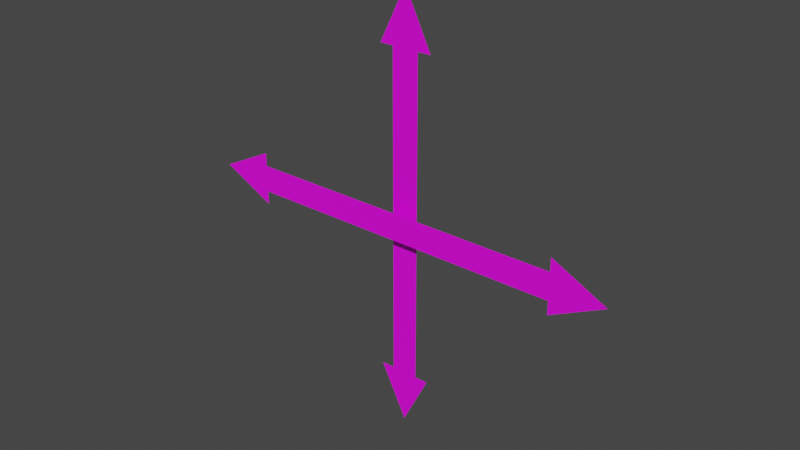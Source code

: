 # Source: arrows.blend  (saved by Blender 3.6.14; exported with 4.5.12 LTS)
import bpy
from mathutils import Matrix  # noqa: F401  (used for matrix-valued properties, if any)

bpy.ops.wm.read_factory_settings(use_empty=True)
scene = bpy.context.scene
scene.name = 'Scene'

# ---- collections
col_collection = bpy.data.collections.new('Collection'); scene.collection.children.link(col_collection)

# ---- images (referenced by path relative to the original .blend; pixels are not part of the script)
import os
ASSET_DIR = os.environ.get("B2B_ASSET_DIR", "")  # directory of the original .blend (textures are referenced by path, not embedded)
HERE = os.path.dirname(os.path.abspath(__file__))  # packed textures are extracted next to this script under _unpacked/

def load_image(name, relpath, width, height, colorspace="sRGB"):
    """Load a texture the original file referenced (path relative to the .blend, or extracted next to this script)."""
    p = next((c for c in (os.path.join(HERE, relpath), os.path.join(ASSET_DIR, relpath)) if relpath and os.path.exists(c)), "")
    if p:
        img = bpy.data.images.load(p, check_existing=True)
        img.name = name
    else:  # same state as the original file: an image datablock whose file is absent (Cycles renders it pink)
        img = bpy.data.images.new(name, width, height)
        img.source = "FILE"
        img.filepath = "//" + (relpath or name)
    img.colorspace_settings.name = colorspace
    return img
img_controls_png = load_image('controls.png', 'controls.png', 1024, 1024, 'sRGB')

# ---- materials (node trees are filled in below, after node groups)
mat_material_003 = bpy.data.materials.new('Material.003')
mat_material_003.use_transparent_shadow = False

# ---- material node trees
mat_material_003.use_nodes = True; mat_material_003.node_tree.nodes.clear()
_N = mat_material_003.node_tree.nodes; _L = mat_material_003.node_tree.links
n0 = _N.new('ShaderNodeBsdfPrincipled'); n0.name = 'Principled BSDF'; n0.location = (10, 300)
n0.distribution = 'GGX'
n0.subsurface_method = 'RANDOM_WALK_SKIN'
n0.inputs[3].default_value = 1.45
n0.inputs[27].default_value = (0.0, 0.0, 0.0, 1.0)
n0.inputs[28].default_value = 1.0
n1 = _N.new('ShaderNodeOutputMaterial'); n1.name = 'Material Output'; n1.location = (300, 300)
n2 = _N.new('ShaderNodeTexImage'); n2.name = 'Image Texture'; n2.location = (-419, 197)
n2.image = img_controls_png
n2.interpolation = 'Closest'
_L.new(n0.outputs[0], n1.inputs[0])
_L.new(n2.outputs[0], n0.inputs[0])
n1.is_active_output = True

# ---- world
world_world = bpy.data.worlds.new('World'); scene.world = world_world
world_world.use_nodes = True; world_world.node_tree.nodes.clear()
_N = world_world.node_tree.nodes; _L = world_world.node_tree.links
n0 = _N.new('ShaderNodeOutputWorld'); n0.name = 'World Output'; n0.location = (300, 300)
n1 = _N.new('ShaderNodeBackground'); n1.name = 'Background'; n1.location = (10, 300)
n1.inputs[0].default_value = (0.05088, 0.05088, 0.05088, 1.0)
_L.new(n1.outputs[0], n0.inputs[0])
n0.is_active_output = True
world_world.color = (0.05088, 0.05088, 0.05088)
world_world.use_sun_shadow = False
world_world.sun_shadow_jitter_overblur = 0.0

# ---- meshes
me_marrows = bpy.data.meshes.new('mArrows')
me_marrows.from_pydata([(0.0, 0.0, -1.0), (0.0, 0.0, 1.0), (12.0, 0.0, -1.0), (12.0, 0.0, 1.0), (14.0, 0.0, -1.0), (14.0, 0.0, 1.0), (12.0, 0.0, 2.0), (12.0, 0.0, -2.0), (16.0, 0.0, 0.0), (11.0, 0.0, 1.0), (10.0, 0.0, 1.0), (9.0, 0.0, 1.0), (8.0, 0.0, 1.0), (7.0, 0.0, 1.0), (6.0, 0.0, 1.0), (5.0, 0.0, 1.0), (4.0, 0.0, 1.0), (3.0, 0.0, 1.0), (2.0, 0.0, 1.0), (1.0, 0.0, 1.0), (1.0, 0.0, -1.0), (2.0, 0.0, -1.0), (3.0, 0.0, -1.0), (4.0, 0.0, -1.0), (5.0, 0.0, -1.0), (6.0, 0.0, -1.0), (7.0, 0.0, -1.0), (8.0, 0.0, -1.0), (9.0, 0.0, -1.0), (10.0, 0.0, -1.0), (11.0, 0.0, -1.0), (-12.0, 0.0, -1.0), (-12.0, 0.0, 1.0), (-14.0, 0.0, -1.0), (-14.0, 0.0, 1.0), (-12.0, 0.0, 2.0), (-12.0, 0.0, -2.0), (-16.0, 0.0, 0.0), (-11.0, 0.0, 1.0), (-10.0, 0.0, 1.0), (-9.0, 0.0, 1.0), (-8.0, 0.0, 1.0), (-7.0, 0.0, 1.0), (-6.0, 0.0, 1.0), (-5.0, 0.0, 1.0), (-4.0, 0.0, 1.0), (-3.0, 0.0, 1.0), (-2.0, 0.0, 1.0), (-1.0, 0.0, 1.0), (-1.0, 0.0, -1.0), (-2.0, 0.0, -1.0), (-3.0, 0.0, -1.0), (-4.0, 0.0, -1.0), (-5.0, 0.0, -1.0), (-6.0, 0.0, -1.0), (-7.0, 0.0, -1.0), (-8.0, 0.0, -1.0), (-9.0, 0.0, -1.0), (-10.0, 0.0, -1.0), (-11.0, 0.0, -1.0), (-1.0, 1.0, 0.0), (1.0, 1.0, 0.0), (-1.0, 1.0, -12.0), (1.0, 1.0, -12.0), (-1.0, 1.0, -14.0), (1.0, 1.0, -14.0), (2.0, 1.0, -12.0), (-2.0, 1.0, -12.0), (0.0, 1.0, -16.0), (-1.0, 1.0, 12.0), (1.0, 1.0, 12.0), (-1.0, 1.0, 14.0), (1.0, 1.0, 14.0), (2.0, 1.0, 12.0), (-2.0, 1.0, 12.0), (0.0, 1.0, 16.0)], [], [(3, 2, 4, 5), (5, 6, 3), (4, 8, 5), (4, 2, 7), (30, 2, 3, 9), (0, 20, 19, 1), (20, 21, 18, 19), (21, 22, 17, 18), (22, 23, 16, 17), (23, 24, 15, 16), (24, 25, 14, 15), (25, 26, 13, 14), (26, 27, 12, 13), (27, 28, 11, 12), (28, 29, 10, 11), (29, 30, 9, 10), (32, 34, 33, 31), (34, 32, 35), (33, 34, 37), (33, 36, 31), (59, 38, 32, 31), (0, 1, 48, 49), (49, 48, 47, 50), (50, 47, 46, 51), (51, 46, 45, 52), (52, 45, 44, 53), (53, 44, 43, 54), (54, 43, 42, 55), (55, 42, 41, 56), (56, 41, 40, 57), (57, 40, 39, 58), (58, 39, 38, 59), (63, 62, 64, 65), (65, 66, 63), (64, 68, 65), (64, 62, 67), (60, 62, 63, 61), (70, 72, 71, 69), (72, 70, 73), (71, 72, 75), (71, 74, 69), (60, 61, 70, 69)])
_uv = me_marrows.uv_layers.new(name='UVMap')
_uv.uv.foreach_set('vector', [0.941, 0.9439, 0.941, 0.5461, 0.941, 0.5461, 0.941, 0.9439, 0.941, 0.9439, 0.941, 0.9439, 0.941, 0.9439, 0.941, 0.5461, 0.941, 0.9439, 0.941, 0.9439, 0.941, 0.5461, 0.941, 0.5461, 0.941, 0.5461, 0.9079, 0.5461, 0.941, 0.5461, 0.941, 0.9439, 0.9079, 0.9439, 0.4423, 0.2011, 0.5835, 0.2011, 0.5835, 0.4955, 0.4423, 0.4955, 0.5835, 0.2011, 0.7247, 0.2011, 0.7247, 0.4955, 0.5835, 0.4955, 0.7247, 0.2011, 0.8658, 0.2011, 0.8658, 0.4955, 0.7247, 0.4955, 0.6427, 0.5461, 0.6758, 0.5461, 0.6758, 0.9439, 0.6427, 0.9439, 0.6758, 0.5461, 0.709, 0.5461, 0.709, 0.9439, 0.6758, 0.9439, 0.709, 0.5461, 0.7421, 0.5461, 0.7421, 0.9439, 0.709, 0.9439, 0.7421, 0.5461, 0.7753, 0.5461, 0.7753, 0.9439, 0.7421, 0.9439, 0.7753, 0.5461, 0.8084, 0.5461, 0.8084, 0.9439, 0.7753, 0.9439, 0.8084, 0.5461, 0.8416, 0.5461, 0.8416, 0.9439, 0.8084, 0.9439, 0.8416, 0.5461, 0.8747, 0.5461, 0.8747, 0.9439, 0.8416, 0.9439, 0.8747, 0.5461, 0.9079, 0.5461, 0.9079, 0.9439, 0.8747, 0.9439, 0.941, 0.9439, 0.941, 0.9439, 0.941, 0.5461, 0.941, 0.5461, 0.941, 0.9439, 0.941, 0.9439, 0.941, 0.9439, 0.941, 0.5461, 0.941, 0.9439, 0.941, 0.9439, 0.941, 0.5461, 0.941, 0.5461, 0.941, 0.5461, 0.9079, 0.5461, 0.9079, 0.9439, 0.941, 0.9439, 0.941, 0.5461, 0.4423, 0.2011, 0.4423, 0.4955, 0.3011, 0.4955, 0.3011, 0.2011, 0.3011, 0.2011, 0.3011, 0.4955, 0.1599, 0.4955, 0.1599, 0.2011, 0.1599, 0.2011, 0.1599, 0.4955, 0.01872, 0.4955, 0.01872, 0.2011, 0.6427, 0.5461, 0.6427, 0.9439, 0.6758, 0.9439, 0.6758, 0.5461, 0.6758, 0.5461, 0.6758, 0.9439, 0.709, 0.9439, 0.709, 0.5461, 0.709, 0.5461, 0.709, 0.9439, 0.7421, 0.9439, 0.7421, 0.5461, 0.7421, 0.5461, 0.7421, 0.9439, 0.7753, 0.9439, 0.7753, 0.5461, 0.7753, 0.5461, 0.7753, 0.9439, 0.8084, 0.9439, 0.8084, 0.5461, 0.8084, 0.5461, 0.8084, 0.9439, 0.8416, 0.9439, 0.8416, 0.5461, 0.8416, 0.5461, 0.8416, 0.9439, 0.8747, 0.9439, 0.8747, 0.5461, 0.8747, 0.5461, 0.8747, 0.9439, 0.9079, 0.9439, 0.9079, 0.5461, 0.4428, 0.9417, 0.4078, 0.5455, 0.4078, 0.5455, 0.4428, 0.9417, 0.4428, 0.9417, 0.4428, 0.9417, 0.4428, 0.9417, 0.4078, 0.5455, 0.4428, 0.9417, 0.4428, 0.9417, 0.4078, 0.5455, 0.4078, 0.5455, 0.4078, 0.5455, 0.09918, 0.5455, 0.4078, 0.5455, 0.4428, 0.9417, 0.08751, 0.9212, 0.4428, 0.9417, 0.4428, 0.9417, 0.4078, 0.5455, 0.4078, 0.5455, 0.4428, 0.9417, 0.4428, 0.9417, 0.4428, 0.9417, 0.4078, 0.5455, 0.4428, 0.9417, 0.4428, 0.9417, 0.4078, 0.5455, 0.4078, 0.5455, 0.4078, 0.5455, 0.09918, 0.5455, 0.08751, 0.9212, 0.4428, 0.9417, 0.4078, 0.5455])
_ca = me_marrows.color_attributes.new('Attribute', 'BYTE_COLOR', 'CORNER')
_ca.data.foreach_set('color', [1.0, 1.0, 1.0, 1.0, 1.0, 1.0, 1.0, 1.0, 1.0, 1.0, 1.0, 1.0, 1.0, 1.0, 1.0, 1.0, 1.0, 1.0, 1.0, 1.0, 1.0, 1.0, 1.0, 1.0, 1.0, 1.0, 1.0, 1.0, 1.0, 1.0, 1.0, 1.0, 1.0, 1.0, 1.0, 1.0, 1.0, 1.0, 1.0, 1.0, 1.0, 1.0, 1.0, 1.0, 1.0, 1.0, 1.0, 1.0, 1.0, 1.0, 1.0, 1.0, 1.0, 1.0, 1.0, 1.0, 1.0, 1.0, 1.0, 1.0, 1.0, 1.0, 1.0, 1.0, 1.0, 1.0, 1.0, 1.0, 1.0, 1.0, 1.0, 1.0, 1.0, 1.0, 1.0, 1.0, 1.0, 1.0, 1.0, 1.0, 1.0, 1.0, 1.0, 1.0, 1.0, 1.0, 1.0, 1.0, 1.0, 1.0, 1.0, 1.0, 1.0, 1.0, 1.0, 1.0, 1.0, 1.0, 1.0, 1.0, 1.0, 1.0, 1.0, 1.0, 1.0, 1.0, 1.0, 1.0, 1.0, 1.0, 1.0, 1.0, 1.0, 1.0, 1.0, 1.0, 1.0, 1.0, 1.0, 1.0, 1.0, 1.0, 1.0, 1.0, 1.0, 1.0, 1.0, 1.0, 1.0, 1.0, 1.0, 1.0, 1.0, 1.0, 1.0, 1.0, 1.0, 1.0, 1.0, 1.0, 1.0, 1.0, 1.0, 1.0, 1.0, 1.0, 1.0, 1.0, 1.0, 1.0, 1.0, 1.0, 1.0, 1.0, 1.0, 1.0, 1.0, 1.0, 1.0, 1.0, 1.0, 1.0, 1.0, 1.0, 1.0, 1.0, 1.0, 1.0, 1.0, 1.0, 1.0, 1.0, 1.0, 1.0, 1.0, 1.0, 1.0, 1.0, 1.0, 1.0, 1.0, 1.0, 1.0, 1.0, 1.0, 1.0, 1.0, 1.0, 1.0, 1.0, 1.0, 1.0, 1.0, 1.0, 1.0, 1.0, 1.0, 1.0, 1.0, 1.0, 1.0, 1.0, 1.0, 1.0, 1.0, 1.0, 1.0, 1.0, 1.0, 1.0, 1.0, 1.0, 1.0, 1.0, 1.0, 1.0, 1.0, 1.0, 1.0, 1.0, 1.0, 1.0, 1.0, 1.0, 1.0, 1.0, 1.0, 1.0, 1.0, 1.0, 1.0, 1.0, 1.0, 1.0, 1.0, 1.0, 1.0, 1.0, 1.0, 1.0, 1.0, 1.0, 1.0, 1.0, 1.0, 1.0, 1.0, 1.0, 1.0, 1.0, 1.0, 1.0, 1.0, 1.0, 1.0, 1.0, 1.0, 1.0, 1.0, 1.0, 1.0, 1.0, 1.0, 1.0, 1.0, 1.0, 1.0, 1.0, 1.0, 1.0, 1.0, 1.0, 1.0, 1.0, 1.0, 1.0, 1.0, 1.0, 1.0, 1.0, 1.0, 1.0, 1.0, 1.0, 1.0, 1.0, 1.0, 1.0, 1.0, 1.0, 1.0, 1.0, 1.0, 1.0, 1.0, 1.0, 1.0, 1.0, 1.0, 1.0, 1.0, 1.0, 1.0, 1.0, 1.0, 1.0, 1.0, 1.0, 1.0, 1.0, 1.0, 1.0, 1.0, 1.0, 1.0, 1.0, 1.0, 1.0, 1.0, 1.0, 1.0, 1.0, 1.0, 1.0, 1.0, 1.0, 1.0, 1.0, 1.0, 1.0, 1.0, 1.0, 1.0, 1.0, 1.0, 1.0, 1.0, 1.0, 1.0, 1.0, 1.0, 1.0, 1.0, 1.0, 1.0, 1.0, 1.0, 1.0, 1.0, 1.0, 1.0, 1.0, 1.0, 1.0, 1.0, 1.0, 1.0, 1.0, 1.0, 1.0, 1.0, 1.0, 1.0, 1.0, 1.0, 1.0, 1.0, 1.0, 1.0, 1.0, 1.0, 1.0, 1.0, 1.0, 1.0, 1.0, 1.0, 1.0, 1.0, 1.0, 1.0, 1.0, 1.0, 1.0, 1.0, 1.0, 1.0, 1.0, 1.0, 1.0, 1.0, 1.0, 1.0, 1.0, 1.0, 1.0, 1.0, 1.0, 1.0, 1.0, 1.0, 1.0, 1.0, 1.0, 1.0, 1.0, 1.0, 1.0, 1.0, 1.0, 1.0, 1.0, 1.0, 1.0, 1.0, 1.0, 1.0, 1.0, 1.0, 1.0, 1.0, 1.0, 1.0, 1.0, 1.0, 1.0, 1.0, 1.0, 1.0, 1.0, 1.0, 1.0, 1.0, 1.0, 1.0, 1.0, 1.0, 1.0, 1.0, 1.0, 1.0, 1.0, 1.0, 1.0, 1.0, 1.0, 1.0, 1.0, 1.0, 1.0, 1.0, 1.0, 1.0, 1.0, 1.0, 1.0, 1.0, 1.0, 1.0, 1.0, 1.0, 1.0, 1.0, 1.0, 1.0, 1.0, 1.0, 1.0, 1.0, 1.0, 1.0, 1.0, 1.0, 1.0, 1.0, 1.0, 1.0, 1.0, 1.0, 1.0, 1.0, 1.0, 1.0, 1.0, 1.0, 1.0, 1.0, 1.0, 1.0, 1.0, 1.0, 1.0, 1.0, 1.0, 1.0, 1.0, 1.0, 1.0, 1.0, 1.0, 1.0, 1.0, 1.0, 1.0, 1.0, 1.0, 1.0, 1.0, 1.0, 1.0, 1.0, 1.0, 1.0, 1.0, 1.0, 1.0, 1.0, 1.0, 1.0, 1.0, 1.0, 1.0, 1.0, 1.0, 1.0, 1.0, 1.0, 1.0, 1.0, 1.0, 1.0, 1.0, 1.0, 1.0, 1.0, 1.0, 1.0, 1.0, 1.0, 1.0, 1.0, 1.0, 1.0, 1.0, 1.0, 1.0, 1.0, 1.0, 1.0, 1.0, 1.0, 1.0, 1.0, 1.0, 1.0, 1.0, 1.0, 1.0, 1.0, 1.0, 1.0, 1.0, 1.0, 1.0, 1.0, 1.0, 1.0, 1.0, 1.0, 1.0, 1.0, 1.0, 1.0, 1.0, 1.0, 1.0, 1.0, 1.0, 1.0, 1.0, 1.0, 1.0, 1.0, 1.0, 1.0, 1.0, 1.0, 1.0, 1.0, 1.0, 1.0, 1.0, 1.0, 1.0, 1.0, 1.0, 1.0, 1.0, 1.0, 1.0, 1.0, 1.0, 1.0, 1.0, 1.0, 1.0, 1.0, 1.0, 1.0, 1.0, 1.0, 1.0, 1.0, 1.0, 1.0, 1.0, 1.0, 1.0, 1.0, 1.0, 1.0, 1.0, 1.0, 1.0])
me_marrows.materials.append(mat_material_003)
me_marrows.use_mirror_x = True
me_marrows.use_paint_bone_selection = False
me_marrows.use_paint_mask = True
me_marrows.update()
arm_armature = bpy.data.armatures.new('Armature')  # bones are not reproduced

# ---- objects
ob_plane = bpy.data.objects.new('Plane', me_marrows)
ob_arrows = bpy.data.objects.new('Arrows', arm_armature)

# ---- transforms, parenting, visibility, modifiers, constraints
ob_plane.parent = ob_arrows
ob_plane.location = (0.0, 0.0, 0.0)
ob_plane.use_mesh_mirror_x = True
_vg = ob_plane.vertex_groups.new(name='bRoot')
_vg = ob_plane.vertex_groups.new(name='bHorizontal.L')
_vg.add([0, 1, 18, 19, 20, 21], 1.0, 'REPLACE')
_vg = ob_plane.vertex_groups.new(name='bHorizontal.001.L')
_vg.add([17, 18, 21, 22], 1.0, 'REPLACE')
_vg = ob_plane.vertex_groups.new(name='bHorizontal.002.L')
_vg.add([16, 17, 22, 23], 1.0, 'REPLACE')
_vg = ob_plane.vertex_groups.new(name='bHorizontal.003.L')
_vg.add([15, 16, 23, 24], 1.0, 'REPLACE')
_vg = ob_plane.vertex_groups.new(name='bHorizontal.004.L')
_vg.add([14, 15, 24, 25], 1.0, 'REPLACE')
_vg = ob_plane.vertex_groups.new(name='bHorizontal.005.L')
_vg.add([13, 14, 25, 26], 1.0, 'REPLACE')
_vg = ob_plane.vertex_groups.new(name='bHorizontal.006.L')
_vg.add([12, 13, 26, 27], 1.0, 'REPLACE')
_vg = ob_plane.vertex_groups.new(name='bHorizontal.007.L')
_vg.add([11, 12, 27, 28], 1.0, 'REPLACE')
_vg = ob_plane.vertex_groups.new(name='bHorizontal.008.L')
_vg.add([10, 11, 28, 29], 1.0, 'REPLACE')
_vg = ob_plane.vertex_groups.new(name='bHorizontal.009.L')
_vg.add([9, 10, 29, 30], 1.0, 'REPLACE')
_vg = ob_plane.vertex_groups.new(name='bHorizontal.010.L')
_vg.add([2, 3, 4, 5, 6, 7, 8, 9, 30], 1.0, 'REPLACE')
_vg = ob_plane.vertex_groups.new(name='bHorizontal.R')
_vg.add([0, 1, 47, 48, 49, 50], 1.0, 'REPLACE')
_vg = ob_plane.vertex_groups.new(name='bHorizontal.001.R')
_vg.add([46, 47, 50, 51], 1.0, 'REPLACE')
_vg = ob_plane.vertex_groups.new(name='bHorizontal.002.R')
_vg.add([45, 46, 51, 52], 1.0, 'REPLACE')
_vg = ob_plane.vertex_groups.new(name='bHorizontal.003.R')
_vg.add([44, 45, 52, 53], 1.0, 'REPLACE')
_vg = ob_plane.vertex_groups.new(name='bHorizontal.004.R')
_vg.add([43, 44, 53, 54], 1.0, 'REPLACE')
_vg = ob_plane.vertex_groups.new(name='bHorizontal.005.R')
_vg.add([42, 43, 54, 55], 1.0, 'REPLACE')
_vg = ob_plane.vertex_groups.new(name='bHorizontal.006.R')
_vg.add([41, 42, 55, 56], 1.0, 'REPLACE')
_vg = ob_plane.vertex_groups.new(name='bHorizontal.007.R')
_vg.add([40, 41, 56, 57], 1.0, 'REPLACE')
_vg = ob_plane.vertex_groups.new(name='bHorizontal.008.R')
_vg.add([39, 40, 57, 58], 1.0, 'REPLACE')
_vg = ob_plane.vertex_groups.new(name='bHorizontal.009.R')
_vg.add([38, 39, 58, 59], 1.0, 'REPLACE')
_vg = ob_plane.vertex_groups.new(name='bHorizontal.010.R')
_vg.add([31, 32, 33, 34, 35, 36, 37, 38, 59], 1.0, 'REPLACE')
_vg = ob_plane.vertex_groups.new(name='bVertical')
_vg.add([60, 61, 62, 63, 64, 65, 66, 67, 68, 69, 70, 71, 72, 73, 74, 75], 1.0, 'REPLACE')
_m = ob_plane.modifiers.new('Armature', 'ARMATURE')
_m.object = ob_arrows
ob_arrows.location = (0.0, 0.0, 0.0)
ob_arrows.show_in_front = True

# ---- collection membership
col_collection.objects.link(ob_plane)
col_collection.objects.link(ob_arrows)

# ---- scene / render settings (as saved in the file)
scene.frame_start = 1; scene.frame_end = 250; scene.frame_set(0)
scene.render.engine = 'BLENDER_EEVEE_NEXT'
scene.render.fps = 60
scene.cycles.sampling_pattern = 'TABULATED_SOBOL'
scene.view_settings.view_transform = 'Filmic'
bpy.context.view_layer.update()

# ---- added for rendering (the .blend has no active camera and no usable light): camera, sun
cam_auto = bpy.data.cameras.new('AutoCamera')
cam_auto.lens = 50.0
cam_auto.sensor_width = 36.0
cam_auto.clip_end = 1000.0
ob_auto_camera = bpy.data.objects.new('AutoCamera', cam_auto)
scene.collection.objects.link(ob_auto_camera)
ob_auto_camera.location = (41.8811, -49.7573, 33.5049)
ob_auto_camera.rotation_euler = (1.09748, -7.21219e-08, 0.694738)
scene.camera = ob_auto_camera
light_auto_sun = bpy.data.lights.new('AutoSun', 'SUN')
light_auto_sun.energy = 3.0
light_auto_sun.angle = 0.0523599
ob_auto_sun = bpy.data.objects.new('AutoSun', light_auto_sun)
scene.collection.objects.link(ob_auto_sun)
ob_auto_sun.rotation_euler = (0.872665, 0.174533, 0.523599)
bpy.context.view_layer.update()

